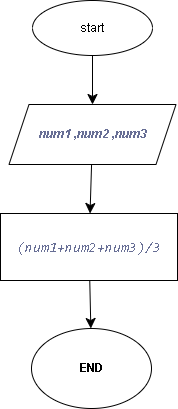

The diagram above was exported from draw.io. Its source (the exported page's mxGraphModel, read from the mxfile embedded in the PNG):
<mxGraphModel dx="2472" dy="-634" grid="1" gridSize="2" guides="1" tooltips="1" connect="1" arrows="1" fold="1" page="1" pageScale="1" pageWidth="827" pageHeight="1169" background="none" math="0" shadow="0">
  <root>
    <mxCell id="0" />
    <mxCell id="1" parent="0" />
    <mxCell id="pzxR8anOVd1u3oMPPR7l-2" style="edgeStyle=none;curved=1;rounded=0;orthogonalLoop=1;jettySize=auto;html=1;fontSize=12;startSize=8;endSize=8;" edge="1" parent="1" source="FfsdeeY8qDNGpxpDfJbO-4" target="pzxR8anOVd1u3oMPPR7l-1">
      <mxGeometry relative="1" as="geometry" />
    </mxCell>
    <mxCell id="FfsdeeY8qDNGpxpDfJbO-4" value="start" style="ellipse;whiteSpace=wrap;html=1;" vertex="1" parent="1">
      <mxGeometry x="-1297" y="2176" width="120" height="55" as="geometry" />
    </mxCell>
    <mxCell id="pzxR8anOVd1u3oMPPR7l-4" value="" style="edgeStyle=none;curved=1;rounded=0;orthogonalLoop=1;jettySize=auto;html=1;fontSize=12;startSize=8;endSize=8;" edge="1" parent="1" source="pzxR8anOVd1u3oMPPR7l-1" target="pzxR8anOVd1u3oMPPR7l-3">
      <mxGeometry relative="1" as="geometry" />
    </mxCell>
    <mxCell id="pzxR8anOVd1u3oMPPR7l-1" value="&lt;font color=&quot;#676e95&quot;&gt;&lt;i&gt;&lt;b&gt;num1 ,num2 ,num3&lt;/b&gt;&lt;/i&gt;&lt;/font&gt;" style="shape=parallelogram;perimeter=parallelogramPerimeter;whiteSpace=wrap;html=1;fixedSize=1;" vertex="1" parent="1">
      <mxGeometry x="-1320.5" y="2280" width="167" height="60" as="geometry" />
    </mxCell>
    <mxCell id="pzxR8anOVd1u3oMPPR7l-5" style="edgeStyle=none;curved=1;rounded=0;orthogonalLoop=1;jettySize=auto;html=1;fontSize=12;startSize=8;endSize=8;" edge="1" parent="1" source="pzxR8anOVd1u3oMPPR7l-3" target="pzxR8anOVd1u3oMPPR7l-6">
      <mxGeometry relative="1" as="geometry">
        <mxPoint x="-1238" y="2498" as="targetPoint" />
      </mxGeometry>
    </mxCell>
    <mxCell id="pzxR8anOVd1u3oMPPR7l-3" value="&lt;div style=&quot;color: rgb(157, 165, 179); font-family: Consolas, &amp;quot;Courier New&amp;quot;, monospace; font-size: 14px; line-height: 19px; white-space: pre;&quot;&gt;&lt;span style=&quot;color: rgb(103, 110, 149); font-style: italic; background-color: rgb(255, 255, 255);&quot;&gt;(num1+num2+num3)/3&lt;/span&gt;&lt;/div&gt;" style="whiteSpace=wrap;html=1;" vertex="1" parent="1">
      <mxGeometry x="-1329" y="2389" width="177" height="67" as="geometry" />
    </mxCell>
    <mxCell id="pzxR8anOVd1u3oMPPR7l-6" value="&lt;b&gt;END&lt;/b&gt;" style="ellipse;whiteSpace=wrap;html=1;" vertex="1" parent="1">
      <mxGeometry x="-1298" y="2504" width="120" height="80" as="geometry" />
    </mxCell>
  </root>
</mxGraphModel>